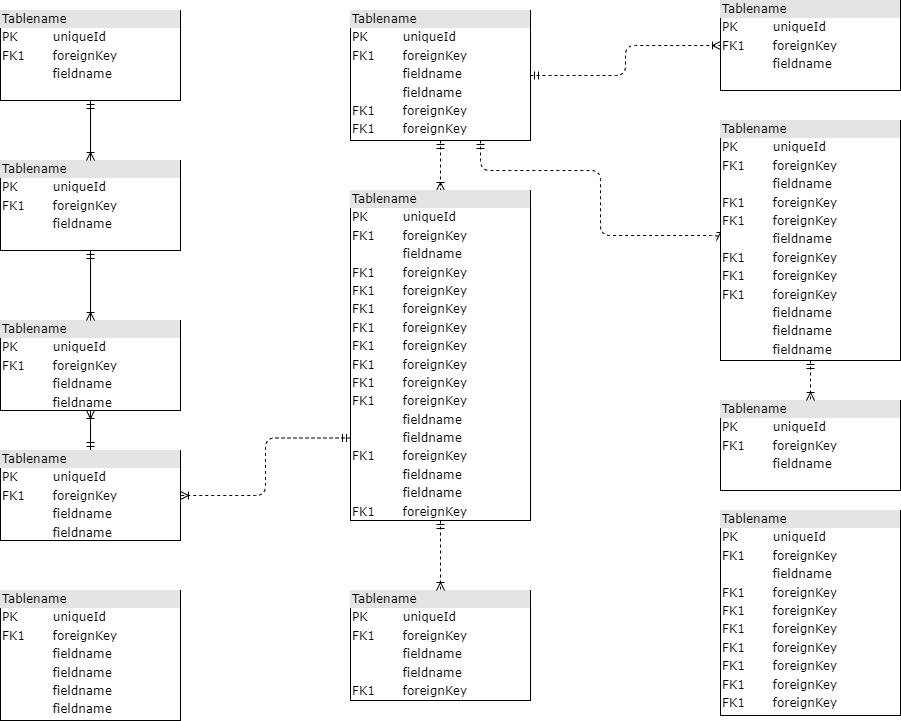

The diagram above was exported from draw.io. Its source (the exported page's mxGraphModel, read from the mxfile embedded in the PNG):
<mxGraphModel dx="1434" dy="796" grid="1" gridSize="10" guides="1" tooltips="1" connect="1" arrows="1" fold="1" page="1" pageScale="1" pageWidth="1100" pageHeight="850" background="none" math="0" shadow="0">
  <root>
    <mxCell id="0" />
    <mxCell id="1" parent="0" />
    <mxCell id="2ed32ef02a7f4228-1" value="&lt;div style=&quot;box-sizing:border-box;width:100%;background:#e4e4e4;padding:2px;&quot;&gt;Tablename&lt;/div&gt;&lt;table style=&quot;width:100%;font-size:1em;&quot; cellpadding=&quot;2&quot; cellspacing=&quot;0&quot;&gt;&lt;tr&gt;&lt;td&gt;PK&lt;/td&gt;&lt;td&gt;uniqueId&lt;/td&gt;&lt;/tr&gt;&lt;tr&gt;&lt;td&gt;FK1&lt;/td&gt;&lt;td&gt;foreignKey&lt;/td&gt;&lt;/tr&gt;&lt;tr&gt;&lt;td&gt;&lt;/td&gt;&lt;td&gt;fieldname&lt;/td&gt;&lt;/tr&gt;&lt;/table&gt;" style="verticalAlign=top;align=left;overflow=fill;html=1;rounded=0;shadow=0;comic=0;labelBackgroundColor=none;strokeWidth=1;fontFamily=Verdana;fontSize=12" parent="1" vertex="1">
      <mxGeometry x="110" y="100" width="180" height="90" as="geometry" />
    </mxCell>
    <mxCell id="2ed32ef02a7f4228-18" style="edgeStyle=orthogonalEdgeStyle;html=1;entryX=0.5;entryY=0;dashed=1;labelBackgroundColor=none;startArrow=ERmandOne;endArrow=ERoneToMany;fontFamily=Verdana;fontSize=12;align=left;" parent="1" source="2ed32ef02a7f4228-2" target="2ed32ef02a7f4228-8" edge="1">
      <mxGeometry relative="1" as="geometry" />
    </mxCell>
    <mxCell id="2ed32ef02a7f4228-19" style="edgeStyle=orthogonalEdgeStyle;html=1;dashed=1;labelBackgroundColor=none;startArrow=ERmandOne;endArrow=ERoneToMany;fontFamily=Verdana;fontSize=12;align=left;entryX=0;entryY=0.5;" parent="1" source="2ed32ef02a7f4228-2" target="2ed32ef02a7f4228-10" edge="1">
      <mxGeometry relative="1" as="geometry">
        <Array as="points">
          <mxPoint x="590" y="260" />
          <mxPoint x="710" y="260" />
          <mxPoint x="710" y="325" />
        </Array>
      </mxGeometry>
    </mxCell>
    <mxCell id="2ed32ef02a7f4228-20" style="edgeStyle=orthogonalEdgeStyle;html=1;dashed=1;labelBackgroundColor=none;startArrow=ERmandOne;endArrow=ERoneToMany;fontFamily=Verdana;fontSize=12;align=left;" parent="1" source="2ed32ef02a7f4228-2" target="2ed32ef02a7f4228-11" edge="1">
      <mxGeometry relative="1" as="geometry" />
    </mxCell>
    <mxCell id="2ed32ef02a7f4228-2" value="&lt;div style=&quot;box-sizing: border-box ; width: 100% ; background: #e4e4e4 ; padding: 2px&quot;&gt;Tablename&lt;/div&gt;&lt;table style=&quot;width: 100% ; font-size: 1em&quot; cellpadding=&quot;2&quot; cellspacing=&quot;0&quot;&gt;&lt;tbody&gt;&lt;tr&gt;&lt;td&gt;PK&lt;/td&gt;&lt;td&gt;uniqueId&lt;/td&gt;&lt;/tr&gt;&lt;tr&gt;&lt;td&gt;FK1&lt;/td&gt;&lt;td&gt;foreignKey&lt;/td&gt;&lt;/tr&gt;&lt;tr&gt;&lt;td&gt;&lt;/td&gt;&lt;td&gt;fieldname&lt;/td&gt;&lt;/tr&gt;&lt;tr&gt;&lt;td&gt;&lt;br&gt;&lt;/td&gt;&lt;td&gt;fieldname&lt;br&gt;&lt;/td&gt;&lt;/tr&gt;&lt;tr&gt;&lt;td&gt;FK1&lt;br&gt;&lt;/td&gt;&lt;td&gt;foreignKey&lt;br&gt;&lt;/td&gt;&lt;/tr&gt;&lt;tr&gt;&lt;td&gt;FK1&lt;br&gt;&lt;/td&gt;&lt;td&gt;foreignKey&lt;br&gt;&lt;/td&gt;&lt;/tr&gt;&lt;/tbody&gt;&lt;/table&gt;" style="verticalAlign=top;align=left;overflow=fill;html=1;rounded=0;shadow=0;comic=0;labelBackgroundColor=none;strokeWidth=1;fontFamily=Verdana;fontSize=12" parent="1" vertex="1">
      <mxGeometry x="460" y="100" width="180" height="130" as="geometry" />
    </mxCell>
    <mxCell id="2ed32ef02a7f4228-16" style="edgeStyle=orthogonalEdgeStyle;html=1;labelBackgroundColor=none;startArrow=ERmandOne;endArrow=ERoneToMany;fontFamily=Verdana;fontSize=12;align=left;" parent="1" source="2ed32ef02a7f4228-3" target="2ed32ef02a7f4228-4" edge="1">
      <mxGeometry relative="1" as="geometry" />
    </mxCell>
    <mxCell id="2ed32ef02a7f4228-22" style="edgeStyle=orthogonalEdgeStyle;html=1;exitX=0;exitY=0.75;entryX=1;entryY=0.5;dashed=1;labelBackgroundColor=none;startArrow=ERmandOne;endArrow=ERoneToMany;fontFamily=Verdana;fontSize=12;align=left;" parent="1" source="2ed32ef02a7f4228-8" target="2ed32ef02a7f4228-3" edge="1">
      <mxGeometry relative="1" as="geometry" />
    </mxCell>
    <mxCell id="2ed32ef02a7f4228-3" value="&lt;div style=&quot;box-sizing: border-box ; width: 100% ; background: #e4e4e4 ; padding: 2px&quot;&gt;Tablename&lt;/div&gt;&lt;table style=&quot;width: 100% ; font-size: 1em&quot; cellpadding=&quot;2&quot; cellspacing=&quot;0&quot;&gt;&lt;tbody&gt;&lt;tr&gt;&lt;td&gt;PK&lt;/td&gt;&lt;td&gt;uniqueId&lt;/td&gt;&lt;/tr&gt;&lt;tr&gt;&lt;td&gt;FK1&lt;/td&gt;&lt;td&gt;foreignKey&lt;/td&gt;&lt;/tr&gt;&lt;tr&gt;&lt;td&gt;&lt;/td&gt;&lt;td&gt;fieldname&lt;/td&gt;&lt;/tr&gt;&lt;tr&gt;&lt;td&gt;&lt;br&gt;&lt;/td&gt;&lt;td&gt;fieldname&lt;br&gt;&lt;/td&gt;&lt;/tr&gt;&lt;/tbody&gt;&lt;/table&gt;" style="verticalAlign=top;align=left;overflow=fill;html=1;rounded=0;shadow=0;comic=0;labelBackgroundColor=none;strokeWidth=1;fontFamily=Verdana;fontSize=12" parent="1" vertex="1">
      <mxGeometry x="110" y="540" width="180" height="90" as="geometry" />
    </mxCell>
    <mxCell id="2ed32ef02a7f4228-4" value="&lt;div style=&quot;box-sizing: border-box ; width: 100% ; background: #e4e4e4 ; padding: 2px&quot;&gt;Tablename&lt;/div&gt;&lt;table style=&quot;width: 100% ; font-size: 1em&quot; cellpadding=&quot;2&quot; cellspacing=&quot;0&quot;&gt;&lt;tbody&gt;&lt;tr&gt;&lt;td&gt;PK&lt;/td&gt;&lt;td&gt;uniqueId&lt;/td&gt;&lt;/tr&gt;&lt;tr&gt;&lt;td&gt;FK1&lt;/td&gt;&lt;td&gt;foreignKey&lt;/td&gt;&lt;/tr&gt;&lt;tr&gt;&lt;td&gt;&lt;/td&gt;&lt;td&gt;fieldname&lt;/td&gt;&lt;/tr&gt;&lt;tr&gt;&lt;td&gt;&lt;br&gt;&lt;/td&gt;&lt;td&gt;fieldname&lt;br&gt;&lt;/td&gt;&lt;/tr&gt;&lt;/tbody&gt;&lt;/table&gt;" style="verticalAlign=top;align=left;overflow=fill;html=1;rounded=0;shadow=0;comic=0;labelBackgroundColor=none;strokeWidth=1;fontFamily=Verdana;fontSize=12" parent="1" vertex="1">
      <mxGeometry x="110" y="410" width="180" height="90" as="geometry" />
    </mxCell>
    <mxCell id="2ed32ef02a7f4228-15" style="edgeStyle=orthogonalEdgeStyle;html=1;entryX=0.5;entryY=0;labelBackgroundColor=none;startArrow=ERmandOne;endArrow=ERoneToMany;fontFamily=Verdana;fontSize=12;align=left;" parent="1" source="2ed32ef02a7f4228-5" target="2ed32ef02a7f4228-4" edge="1">
      <mxGeometry relative="1" as="geometry" />
    </mxCell>
    <mxCell id="2ed32ef02a7f4228-5" value="&lt;div style=&quot;box-sizing:border-box;width:100%;background:#e4e4e4;padding:2px;&quot;&gt;Tablename&lt;/div&gt;&lt;table style=&quot;width:100%;font-size:1em;&quot; cellpadding=&quot;2&quot; cellspacing=&quot;0&quot;&gt;&lt;tr&gt;&lt;td&gt;PK&lt;/td&gt;&lt;td&gt;uniqueId&lt;/td&gt;&lt;/tr&gt;&lt;tr&gt;&lt;td&gt;FK1&lt;/td&gt;&lt;td&gt;foreignKey&lt;/td&gt;&lt;/tr&gt;&lt;tr&gt;&lt;td&gt;&lt;/td&gt;&lt;td&gt;fieldname&lt;/td&gt;&lt;/tr&gt;&lt;/table&gt;" style="verticalAlign=top;align=left;overflow=fill;html=1;rounded=0;shadow=0;comic=0;labelBackgroundColor=none;strokeWidth=1;fontFamily=Verdana;fontSize=12" parent="1" vertex="1">
      <mxGeometry x="110" y="250" width="180" height="90" as="geometry" />
    </mxCell>
    <mxCell id="2ed32ef02a7f4228-6" value="&lt;div style=&quot;box-sizing: border-box ; width: 100% ; background: #e4e4e4 ; padding: 2px&quot;&gt;Tablename&lt;/div&gt;&lt;table style=&quot;width: 100% ; font-size: 1em&quot; cellpadding=&quot;2&quot; cellspacing=&quot;0&quot;&gt;&lt;tbody&gt;&lt;tr&gt;&lt;td&gt;PK&lt;/td&gt;&lt;td&gt;uniqueId&lt;/td&gt;&lt;/tr&gt;&lt;tr&gt;&lt;td&gt;FK1&lt;/td&gt;&lt;td&gt;foreignKey&lt;/td&gt;&lt;/tr&gt;&lt;tr&gt;&lt;td&gt;&lt;/td&gt;&lt;td&gt;fieldname&lt;/td&gt;&lt;/tr&gt;&lt;tr&gt;&lt;td&gt;FK1&lt;br&gt;&lt;/td&gt;&lt;td&gt;foreignKey&lt;br&gt;&lt;/td&gt;&lt;/tr&gt;&lt;tr&gt;&lt;td&gt;FK1&lt;br&gt;&lt;/td&gt;&lt;td&gt;foreignKey&lt;br&gt;&lt;/td&gt;&lt;/tr&gt;&lt;tr&gt;&lt;td&gt;FK1&lt;br&gt;&lt;/td&gt;&lt;td&gt;foreignKey&lt;br&gt;&lt;/td&gt;&lt;/tr&gt;&lt;tr&gt;&lt;td&gt;FK1&lt;br&gt;&lt;/td&gt;&lt;td&gt;foreignKey&lt;br&gt;&lt;/td&gt;&lt;/tr&gt;&lt;tr&gt;&lt;td&gt;FK1&lt;br&gt;&lt;/td&gt;&lt;td&gt;foreignKey&lt;br&gt;&lt;/td&gt;&lt;/tr&gt;&lt;tr&gt;&lt;td&gt;FK1&lt;br&gt;&lt;/td&gt;&lt;td&gt;foreignKey&lt;br&gt;&lt;/td&gt;&lt;/tr&gt;&lt;tr&gt;&lt;td&gt;FK1&lt;br&gt;&lt;/td&gt;&lt;td&gt;foreignKey&lt;br&gt;&lt;/td&gt;&lt;/tr&gt;&lt;/tbody&gt;&lt;/table&gt;" style="verticalAlign=top;align=left;overflow=fill;html=1;rounded=0;shadow=0;comic=0;labelBackgroundColor=none;strokeWidth=1;fontFamily=Verdana;fontSize=12" parent="1" vertex="1">
      <mxGeometry x="830" y="600" width="180" height="205" as="geometry" />
    </mxCell>
    <mxCell id="2ed32ef02a7f4228-7" value="&lt;div style=&quot;box-sizing: border-box ; width: 100% ; background: #e4e4e4 ; padding: 2px&quot;&gt;Tablename&lt;/div&gt;&lt;table style=&quot;width: 100% ; font-size: 1em&quot; cellpadding=&quot;2&quot; cellspacing=&quot;0&quot;&gt;&lt;tbody&gt;&lt;tr&gt;&lt;td&gt;PK&lt;/td&gt;&lt;td&gt;uniqueId&lt;/td&gt;&lt;/tr&gt;&lt;tr&gt;&lt;td&gt;FK1&lt;/td&gt;&lt;td&gt;foreignKey&lt;/td&gt;&lt;/tr&gt;&lt;tr&gt;&lt;td&gt;&lt;/td&gt;&lt;td&gt;fieldname&lt;/td&gt;&lt;/tr&gt;&lt;tr&gt;&lt;td&gt;&lt;br&gt;&lt;/td&gt;&lt;td&gt;fieldname&lt;br&gt;&lt;/td&gt;&lt;/tr&gt;&lt;tr&gt;&lt;td&gt;FK1&lt;br&gt;&lt;/td&gt;&lt;td&gt;foreignKey&lt;br&gt;&lt;/td&gt;&lt;/tr&gt;&lt;/tbody&gt;&lt;/table&gt;" style="verticalAlign=top;align=left;overflow=fill;html=1;rounded=0;shadow=0;comic=0;labelBackgroundColor=none;strokeWidth=1;fontFamily=Verdana;fontSize=12" parent="1" vertex="1">
      <mxGeometry x="460" y="680" width="180" height="110" as="geometry" />
    </mxCell>
    <mxCell id="2ed32ef02a7f4228-17" style="edgeStyle=orthogonalEdgeStyle;html=1;entryX=0.5;entryY=0;labelBackgroundColor=none;startArrow=ERmandOne;endArrow=ERoneToMany;fontFamily=Verdana;fontSize=12;align=left;dashed=1;" parent="1" source="2ed32ef02a7f4228-8" target="2ed32ef02a7f4228-7" edge="1">
      <mxGeometry relative="1" as="geometry" />
    </mxCell>
    <mxCell id="2ed32ef02a7f4228-8" value="&lt;div style=&quot;box-sizing: border-box ; width: 100% ; background: #e4e4e4 ; padding: 2px&quot;&gt;Tablename&lt;/div&gt;&lt;table style=&quot;width: 100% ; font-size: 1em&quot; cellpadding=&quot;2&quot; cellspacing=&quot;0&quot;&gt;&lt;tbody&gt;&lt;tr&gt;&lt;td&gt;PK&lt;/td&gt;&lt;td&gt;uniqueId&lt;/td&gt;&lt;/tr&gt;&lt;tr&gt;&lt;td&gt;FK1&lt;/td&gt;&lt;td&gt;foreignKey&lt;/td&gt;&lt;/tr&gt;&lt;tr&gt;&lt;td&gt;&lt;/td&gt;&lt;td&gt;fieldname&lt;/td&gt;&lt;/tr&gt;&lt;tr&gt;&lt;td&gt;FK1&lt;br&gt;&lt;/td&gt;&lt;td&gt;foreignKey&lt;br&gt;&lt;/td&gt;&lt;/tr&gt;&lt;tr&gt;&lt;td&gt;FK1&lt;br&gt;&lt;/td&gt;&lt;td&gt;foreignKey&lt;br&gt;&lt;/td&gt;&lt;/tr&gt;&lt;tr&gt;&lt;td&gt;FK1&lt;br&gt;&lt;/td&gt;&lt;td&gt;foreignKey&lt;br&gt;&lt;/td&gt;&lt;/tr&gt;&lt;tr&gt;&lt;td&gt;FK1&lt;br&gt;&lt;/td&gt;&lt;td&gt;foreignKey&lt;br&gt;&lt;/td&gt;&lt;/tr&gt;&lt;tr&gt;&lt;td&gt;FK1&lt;br&gt;&lt;/td&gt;&lt;td&gt;foreignKey&lt;br&gt;&lt;/td&gt;&lt;/tr&gt;&lt;tr&gt;&lt;td&gt;FK1&lt;br&gt;&lt;/td&gt;&lt;td&gt;foreignKey&lt;br&gt;&lt;/td&gt;&lt;/tr&gt;&lt;tr&gt;&lt;td&gt;FK1&lt;br&gt;&lt;/td&gt;&lt;td&gt;foreignKey&lt;br&gt;&lt;/td&gt;&lt;/tr&gt;&lt;tr&gt;&lt;td&gt;FK1&lt;br&gt;&lt;/td&gt;&lt;td&gt;foreignKey&lt;br&gt;&lt;/td&gt;&lt;/tr&gt;&lt;tr&gt;&lt;td&gt;&lt;br&gt;&lt;/td&gt;&lt;td&gt;fieldname&lt;br&gt;&lt;/td&gt;&lt;/tr&gt;&lt;tr&gt;&lt;td&gt;&lt;br&gt;&lt;/td&gt;&lt;td&gt;fieldname&lt;br&gt;&lt;/td&gt;&lt;/tr&gt;&lt;tr&gt;&lt;td&gt;FK1&lt;br&gt;&lt;/td&gt;&lt;td&gt;foreignKey&lt;br&gt;&lt;/td&gt;&lt;/tr&gt;&lt;tr&gt;&lt;td&gt;&lt;br&gt;&lt;/td&gt;&lt;td&gt;fieldname&lt;br&gt;&lt;/td&gt;&lt;/tr&gt;&lt;tr&gt;&lt;td&gt;&lt;br&gt;&lt;/td&gt;&lt;td&gt;fieldname&lt;br&gt;&lt;/td&gt;&lt;/tr&gt;&lt;tr&gt;&lt;td&gt;FK1&lt;br&gt;&lt;/td&gt;&lt;td&gt;foreignKey&lt;br&gt;&lt;/td&gt;&lt;/tr&gt;&lt;/tbody&gt;&lt;/table&gt;" style="verticalAlign=top;align=left;overflow=fill;html=1;rounded=0;shadow=0;comic=0;labelBackgroundColor=none;strokeWidth=1;fontFamily=Verdana;fontSize=12" parent="1" vertex="1">
      <mxGeometry x="460" y="280" width="180" height="330" as="geometry" />
    </mxCell>
    <mxCell id="2ed32ef02a7f4228-9" value="&lt;div style=&quot;box-sizing:border-box;width:100%;background:#e4e4e4;padding:2px;&quot;&gt;Tablename&lt;/div&gt;&lt;table style=&quot;width:100%;font-size:1em;&quot; cellpadding=&quot;2&quot; cellspacing=&quot;0&quot;&gt;&lt;tr&gt;&lt;td&gt;PK&lt;/td&gt;&lt;td&gt;uniqueId&lt;/td&gt;&lt;/tr&gt;&lt;tr&gt;&lt;td&gt;FK1&lt;/td&gt;&lt;td&gt;foreignKey&lt;/td&gt;&lt;/tr&gt;&lt;tr&gt;&lt;td&gt;&lt;/td&gt;&lt;td&gt;fieldname&lt;/td&gt;&lt;/tr&gt;&lt;/table&gt;" style="verticalAlign=top;align=left;overflow=fill;html=1;rounded=0;shadow=0;comic=0;labelBackgroundColor=none;strokeWidth=1;fontFamily=Verdana;fontSize=12" parent="1" vertex="1">
      <mxGeometry x="830" y="490" width="180" height="90" as="geometry" />
    </mxCell>
    <mxCell id="2ed32ef02a7f4228-21" style="edgeStyle=orthogonalEdgeStyle;html=1;entryX=0.5;entryY=0;dashed=1;labelBackgroundColor=none;startArrow=ERmandOne;endArrow=ERoneToMany;fontFamily=Verdana;fontSize=12;align=left;" parent="1" source="2ed32ef02a7f4228-10" target="2ed32ef02a7f4228-9" edge="1">
      <mxGeometry relative="1" as="geometry" />
    </mxCell>
    <mxCell id="2ed32ef02a7f4228-10" value="&lt;div style=&quot;box-sizing: border-box ; width: 100% ; background: #e4e4e4 ; padding: 2px&quot;&gt;Tablename&lt;/div&gt;&lt;table style=&quot;width: 100% ; font-size: 1em&quot; cellpadding=&quot;2&quot; cellspacing=&quot;0&quot;&gt;&lt;tbody&gt;&lt;tr&gt;&lt;td&gt;PK&lt;/td&gt;&lt;td&gt;uniqueId&lt;/td&gt;&lt;/tr&gt;&lt;tr&gt;&lt;td&gt;FK1&lt;/td&gt;&lt;td&gt;foreignKey&lt;/td&gt;&lt;/tr&gt;&lt;tr&gt;&lt;td&gt;&lt;/td&gt;&lt;td&gt;fieldname&lt;/td&gt;&lt;/tr&gt;&lt;tr&gt;&lt;td&gt;FK1&lt;br&gt;&lt;/td&gt;&lt;td&gt;foreignKey&lt;br&gt;&lt;/td&gt;&lt;/tr&gt;&lt;tr&gt;&lt;td&gt;FK1&lt;br&gt;&lt;/td&gt;&lt;td&gt;foreignKey&lt;br&gt;&lt;/td&gt;&lt;/tr&gt;&lt;tr&gt;&lt;td&gt;&lt;br&gt;&lt;/td&gt;&lt;td&gt;fieldname&lt;br&gt;&lt;/td&gt;&lt;/tr&gt;&lt;tr&gt;&lt;td&gt;FK1&lt;br&gt;&lt;/td&gt;&lt;td&gt;foreignKey&lt;br&gt;&lt;/td&gt;&lt;/tr&gt;&lt;tr&gt;&lt;td&gt;FK1&lt;br&gt;&lt;/td&gt;&lt;td&gt;foreignKey&lt;br&gt;&lt;/td&gt;&lt;/tr&gt;&lt;tr&gt;&lt;td&gt;FK1&lt;br&gt;&lt;/td&gt;&lt;td&gt;foreignKey&lt;br&gt;&lt;/td&gt;&lt;/tr&gt;&lt;tr&gt;&lt;td&gt;&lt;br&gt;&lt;/td&gt;&lt;td&gt;fieldname&lt;br&gt;&lt;/td&gt;&lt;/tr&gt;&lt;tr&gt;&lt;td&gt;&lt;br&gt;&lt;/td&gt;&lt;td&gt;fieldname&lt;br&gt;&lt;/td&gt;&lt;/tr&gt;&lt;tr&gt;&lt;td&gt;&lt;br&gt;&lt;/td&gt;&lt;td&gt;fieldname&lt;br&gt;&lt;/td&gt;&lt;/tr&gt;&lt;/tbody&gt;&lt;/table&gt;" style="verticalAlign=top;align=left;overflow=fill;html=1;rounded=0;shadow=0;comic=0;labelBackgroundColor=none;strokeWidth=1;fontFamily=Verdana;fontSize=12" parent="1" vertex="1">
      <mxGeometry x="830" y="210" width="180" height="240" as="geometry" />
    </mxCell>
    <mxCell id="2ed32ef02a7f4228-11" value="&lt;div style=&quot;box-sizing:border-box;width:100%;background:#e4e4e4;padding:2px;&quot;&gt;Tablename&lt;/div&gt;&lt;table style=&quot;width:100%;font-size:1em;&quot; cellpadding=&quot;2&quot; cellspacing=&quot;0&quot;&gt;&lt;tr&gt;&lt;td&gt;PK&lt;/td&gt;&lt;td&gt;uniqueId&lt;/td&gt;&lt;/tr&gt;&lt;tr&gt;&lt;td&gt;FK1&lt;/td&gt;&lt;td&gt;foreignKey&lt;/td&gt;&lt;/tr&gt;&lt;tr&gt;&lt;td&gt;&lt;/td&gt;&lt;td&gt;fieldname&lt;/td&gt;&lt;/tr&gt;&lt;/table&gt;" style="verticalAlign=top;align=left;overflow=fill;html=1;rounded=0;shadow=0;comic=0;labelBackgroundColor=none;strokeWidth=1;fontFamily=Verdana;fontSize=12" parent="1" vertex="1">
      <mxGeometry x="830" y="90" width="180" height="90" as="geometry" />
    </mxCell>
    <mxCell id="2ed32ef02a7f4228-12" value="&lt;div style=&quot;box-sizing: border-box ; width: 100% ; background: #e4e4e4 ; padding: 2px&quot;&gt;Tablename&lt;/div&gt;&lt;table style=&quot;width: 100% ; font-size: 1em&quot; cellpadding=&quot;2&quot; cellspacing=&quot;0&quot;&gt;&lt;tbody&gt;&lt;tr&gt;&lt;td&gt;PK&lt;/td&gt;&lt;td&gt;uniqueId&lt;/td&gt;&lt;/tr&gt;&lt;tr&gt;&lt;td&gt;FK1&lt;/td&gt;&lt;td&gt;foreignKey&lt;/td&gt;&lt;/tr&gt;&lt;tr&gt;&lt;td&gt;&lt;/td&gt;&lt;td&gt;fieldname&lt;/td&gt;&lt;/tr&gt;&lt;tr&gt;&lt;td&gt;&lt;br&gt;&lt;/td&gt;&lt;td&gt;fieldname&lt;br&gt;&lt;/td&gt;&lt;/tr&gt;&lt;tr&gt;&lt;td&gt;&lt;br&gt;&lt;/td&gt;&lt;td&gt;fieldname&lt;br&gt;&lt;/td&gt;&lt;/tr&gt;&lt;tr&gt;&lt;td&gt;&lt;br&gt;&lt;/td&gt;&lt;td&gt;fieldname&lt;br&gt;&lt;/td&gt;&lt;/tr&gt;&lt;/tbody&gt;&lt;/table&gt;" style="verticalAlign=top;align=left;overflow=fill;html=1;rounded=0;shadow=0;comic=0;labelBackgroundColor=none;strokeWidth=1;fontFamily=Verdana;fontSize=12" parent="1" vertex="1">
      <mxGeometry x="110" y="680" width="180" height="130" as="geometry" />
    </mxCell>
    <mxCell id="2ed32ef02a7f4228-13" value="" style="edgeStyle=orthogonalEdgeStyle;html=1;endArrow=ERoneToMany;startArrow=ERmandOne;labelBackgroundColor=none;fontFamily=Verdana;fontSize=12;align=left;exitX=0.5;exitY=1;entryX=0.5;entryY=0;" parent="1" source="2ed32ef02a7f4228-1" target="2ed32ef02a7f4228-5" edge="1">
      <mxGeometry width="100" height="100" relative="1" as="geometry">
        <mxPoint x="350" y="370" as="sourcePoint" />
        <mxPoint x="450" y="270" as="targetPoint" />
      </mxGeometry>
    </mxCell>
  </root>
</mxGraphModel>